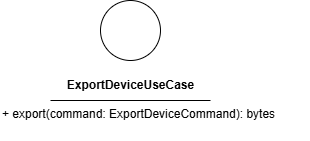

The diagram above was exported from draw.io. Its source (the exported page's mxGraphModel, read from the mxfile embedded in the PNG):
<mxGraphModel dx="750" dy="799" grid="1" gridSize="10" guides="1" tooltips="1" connect="1" arrows="1" fold="1" page="1" pageScale="1" pageWidth="850" pageHeight="1100" math="0" shadow="0">
  <root>
    <mxCell id="0" />
    <mxCell id="1" parent="0" />
    <mxCell id="3" value="" style="ellipse;whiteSpace=wrap;html=1;aspect=fixed;" vertex="1" parent="1">
      <mxGeometry x="180" y="150" width="60" height="60" as="geometry" />
    </mxCell>
    <mxCell id="4" value="&lt;b&gt;ExportDeviceUseCase&lt;/b&gt;" style="text;html=1;align=center;verticalAlign=middle;resizable=0;points=[];autosize=1;strokeColor=none;fillColor=none;" vertex="1" parent="1">
      <mxGeometry x="135" y="220" width="150" height="30" as="geometry" />
    </mxCell>
    <mxCell id="5" value="" style="endArrow=none;html=1;" edge="1" parent="1">
      <mxGeometry width="50" height="50" relative="1" as="geometry">
        <mxPoint x="130" y="250" as="sourcePoint" />
        <mxPoint x="290" y="250" as="targetPoint" />
        <Array as="points">
          <mxPoint x="210" y="250" />
        </Array>
      </mxGeometry>
    </mxCell>
    <mxCell id="6" value="+ export(command: ExportDeviceCommand): bytes" style="text;whiteSpace=wrap;html=1;" vertex="1" parent="1">
      <mxGeometry x="80" y="250" width="310" height="40" as="geometry" />
    </mxCell>
  </root>
</mxGraphModel>